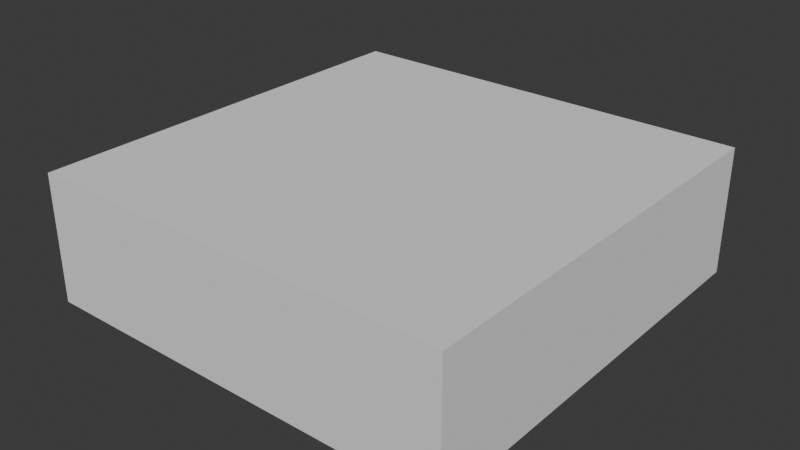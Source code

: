 # Source: item1.blend  (saved by Blender 4.0.36; exported with 4.5.12 LTS)
import bpy
from mathutils import Matrix  # noqa: F401  (used for matrix-valued properties, if any)

bpy.ops.wm.read_factory_settings(use_empty=True)
scene = bpy.context.scene
scene.name = 'Scene'

# ---- collections
col_collection = bpy.data.collections.new('Collection'); scene.collection.children.link(col_collection)

# ---- world
world_world = bpy.data.worlds.new('World'); scene.world = world_world
world_world.use_nodes = True; world_world.node_tree.nodes.clear()
_N = world_world.node_tree.nodes; _L = world_world.node_tree.links
n0 = _N.new('ShaderNodeOutputWorld'); n0.name = 'World Output'; n0.location = (300, 300)
n1 = _N.new('ShaderNodeBackground'); n1.name = 'Background'; n1.location = (10, 300)
n1.inputs[0].default_value = (0.05088, 0.05088, 0.05088, 1.0)
_L.new(n1.outputs[0], n0.inputs[0])
n0.is_active_output = True
world_world.color = (0.05088, 0.05088, 0.05088)
world_world.use_sun_shadow = False
world_world.sun_shadow_jitter_overblur = 0.0

# ---- meshes
me_cube_001 = bpy.data.meshes.new('Cube.001')
me_cube_001.from_pydata([(-1.0, -1.0, -1.0), (-1.0, -1.0, 1.0), (-1.0, 1.0, -1.0), (-1.0, 1.0, 1.0), (1.0, -1.0, -1.0), (1.0, -1.0, 1.0), (1.0, 1.0, -1.0), (1.0, 1.0, 1.0)], [], [(0, 1, 3, 2), (2, 3, 7, 6), (6, 7, 5, 4), (4, 5, 1, 0), (2, 6, 4, 0), (7, 3, 1, 5)])
_uv = me_cube_001.uv_layers.new(name='UVMap')
_uv.uv.foreach_set('vector', [0.375, 0.0, 0.625, 0.0, 0.625, 0.25, 0.375, 0.25, 0.375, 0.25, 0.625, 0.25, 0.625, 0.5, 0.375, 0.5, 0.375, 0.5, 0.625, 0.5, 0.625, 0.75, 0.375, 0.75, 0.375, 0.75, 0.625, 0.75, 0.625, 1.0, 0.375, 1.0, 0.125, 0.5, 0.375, 0.5, 0.375, 0.75, 0.125, 0.75, 0.625, 0.5, 0.875, 0.5, 0.875, 0.75, 0.625, 0.75])
me_cube_001.update()

# ---- objects
ob_cube = bpy.data.objects.new('Cube', me_cube_001)

# ---- transforms, parenting, visibility, modifiers, constraints
ob_cube.location = (0.0, 0.0, 0.0)
ob_cube.scale = (2.0, 2.0, 0.6)

# ---- collection membership
col_collection.objects.link(ob_cube)

# ---- scene / render settings (as saved in the file)
scene.frame_start = 1; scene.frame_end = 250; scene.frame_set(1)
scene.render.engine = 'BLENDER_EEVEE_NEXT'
scene.cycles.sampling_pattern = 'TABULATED_SOBOL'
bpy.context.view_layer.update()

# ---- added for rendering (the .blend has no active camera and no usable light): camera, sun
cam_auto = bpy.data.cameras.new('AutoCamera')
cam_auto.lens = 50.0
cam_auto.sensor_width = 36.0
cam_auto.clip_end = 1000.0
ob_auto_camera = bpy.data.objects.new('AutoCamera', cam_auto)
scene.collection.objects.link(ob_auto_camera)
ob_auto_camera.location = (5.35033, -6.42039, 4.28026)
ob_auto_camera.rotation_euler = (1.09748, -7.21219e-08, 0.694738)
scene.camera = ob_auto_camera
light_auto_sun = bpy.data.lights.new('AutoSun', 'SUN')
light_auto_sun.energy = 3.0
light_auto_sun.angle = 0.0523599
ob_auto_sun = bpy.data.objects.new('AutoSun', light_auto_sun)
scene.collection.objects.link(ob_auto_sun)
ob_auto_sun.rotation_euler = (0.872665, 0.174533, 0.523599)
bpy.context.view_layer.update()
